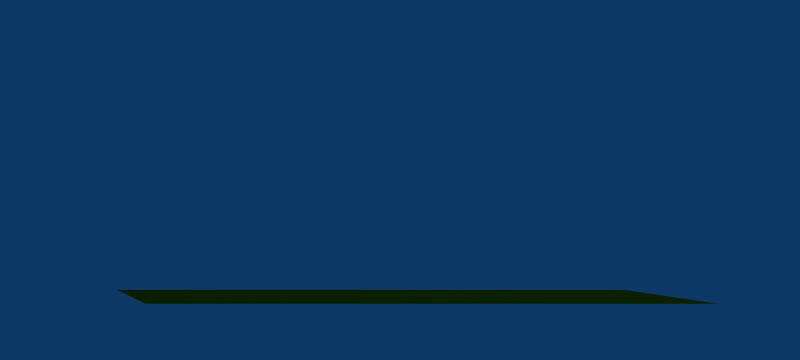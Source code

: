 # Source: hairguide.blend  (saved by Blender 2.57.0; exported with 4.5.12 LTS)
import bpy
from mathutils import Matrix  # noqa: F401  (used for matrix-valued properties, if any)

bpy.ops.wm.read_factory_settings(use_empty=True)
scene = bpy.context.scene
scene.name = 'Scene'

# ---- collections
col_collection_1 = bpy.data.collections.new('Collection 1'); scene.collection.children.link(col_collection_1)

# ---- materials (node trees are filled in below, after node groups)
mat_material = bpy.data.materials.new('Material')
mat_material.alpha_threshold = 0.0
mat_material.diffuse_color = (0.5597, 0.5247, 0.0, 1.0)
mat_material.roughness = 0.5
mat_material.line_color = (0.0, 0.0, 0.0, 1.0)

# ---- material node trees

# ---- world
world_world = bpy.data.worlds.new('World'); scene.world = world_world
world_world.color = (0.05656, 0.2208, 0.4)
world_world.use_sun_shadow = False
world_world.sun_shadow_jitter_overblur = 0.0
world_world.cycles.sampling_method = 'MANUAL'
world_world.cycles.sample_map_resolution = 256

# ---- cameras
cam_camera = bpy.data.cameras.new('Camera')
cam_camera.passepartout_alpha = 0.2
cam_camera.clip_end = 100.0
cam_camera.lens = 35.0
cam_camera.ortho_scale = 7.314
cam_camera.show_passepartout = False
cam_camera.show_safe_areas = True
cam_camera.dof.focus_distance = 0.0
cam_camera.dof.aperture_fstop = 128.0

# ---- lights
light_spot = bpy.data.lights.new('Spot', 'POINT')
light_spot.transmission_factor = 0.0
light_spot.cutoff_distance = 30.0
light_spot.energy = 100.0
light_spot.shadow_buffer_clip_start = 1.001
light_spot.shadow_soft_size = 1.0
light_spot.shadow_maximum_resolution = 0.006
light_spot.use_absolute_resolution = True
light_spot.cycles.use_multiple_importance_sampling = False

# ---- meshes
me_cube = bpy.data.meshes.new('Cube')
me_cube.from_pydata([(1.617, 1.947e-07, -1.056), (2.929, 4.371e-08, 0.9444), (-8.739, 4.371e-08, 0.9444), (-10.05, 1.947e-07, -1.056)], [], [(0, 1, 2, 3)])
me_cube.materials.append(mat_material)
me_cube.use_remesh_preserve_volume = False
me_cube.use_remesh_preserve_attributes = False
me_cube.use_mirror_vertex_groups = False
me_cube.update()

# ---- curves / text
cu_curve_003 = bpy.data.curves.new('Curve.003', 'CURVE')
cu_curve_003.dimensions = '2D'
_sp = cu_curve_003.splines.new('BEZIER'); _sp.bezier_points.add(1)
_sp.bezier_points.foreach_set('co', [-2.669, 0.0, 0.0, 1.213, 2.61, 0.0])
_sp.bezier_points.foreach_set('handle_left', [-4.305, -1.36, 0.0, -0.9776, 0.8445, 0.0])
_sp.bezier_points.foreach_set('handle_right', [-0.6729, 1.659, 0.0, 3.191, 4.204, 0.0])
for _p, _l, _r in zip(_sp.bezier_points, ['ALIGNED', 'ALIGNED'], ['ALIGNED', 'ALIGNED']): _p.handle_left_type = _l; _p.handle_right_type = _r
_sp.radius_interpolation = 'EASE'
_sp.order_u = 2
_sp.order_v = 2
cu_curve_003.use_path = True
cu_curve_003.use_path_clamp = True
cu_curve_003.use_deform_bounds = True
cu_curve_003.use_radius = False
cu_curve_003.bevel_resolution = 0
cu_curve_003.resolution_u = 6
cu_curve_003.resolution_v = 6
cu_curve_003.fill_mode = 'BOTH'
cu_curve_003.twist_mode = 'Z_UP'
cu_curve_001 = bpy.data.curves.new('Curve.001', 'CURVE')
cu_curve_001.dimensions = '3D'
_sp = cu_curve_001.splines.new('BEZIER'); _sp.bezier_points.add(1)
_sp.bezier_points.foreach_set('co', [-2.669, 0.0, 0.0, 0.3597, 3.344, 0.0])
_sp.bezier_points.foreach_set('handle_left', [-4.305, -1.36, 0.0, -0.09696, 1.761, 0.0])
_sp.bezier_points.foreach_set('handle_right', [-0.6729, 1.659, 0.0, 1.064, 5.785, 0.0])
for _p, _l, _r in zip(_sp.bezier_points, ['ALIGNED', 'ALIGNED'], ['ALIGNED', 'ALIGNED']): _p.handle_left_type = _l; _p.handle_right_type = _r
_sp.bezier_points.foreach_set('tilt', [0.0, -0.5347])
_sp.radius_interpolation = 'EASE'
_sp.order_u = 2
_sp.order_v = 2
cu_curve_001.use_path = True
cu_curve_001.use_path_clamp = True
cu_curve_001.use_deform_bounds = True
cu_curve_001.use_radius = False
cu_curve_001.bevel_resolution = 0
cu_curve_001.resolution_u = 6
cu_curve_001.resolution_v = 6
cu_curve_001.fill_mode = 'HALF'
cu_curve_001.twist_mode = 'Z_UP'
cu_curve = bpy.data.curves.new('Curve', 'CURVE')
cu_curve.dimensions = '2D'
_sp = cu_curve.splines.new('BEZIER'); _sp.bezier_points.add(1)
_sp.bezier_points.foreach_set('co', [-2.669, 0.0, 0.0, 0.9938, 1.986, 0.0])
_sp.bezier_points.foreach_set('handle_left', [-4.305, -1.36, 0.0, -0.4442, 1.978, 0.0])
_sp.bezier_points.foreach_set('handle_right', [-0.6729, 1.659, 0.0, 3.534, 2.0, 0.0])
for _p, _l, _r in zip(_sp.bezier_points, ['ALIGNED', 'ALIGNED'], ['ALIGNED', 'ALIGNED']): _p.handle_left_type = _l; _p.handle_right_type = _r
_sp.radius_interpolation = 'EASE'
_sp.order_u = 2
_sp.order_v = 2
cu_curve.use_path = True
cu_curve.use_path_clamp = True
cu_curve.use_deform_bounds = True
cu_curve.use_radius = False
cu_curve.bevel_resolution = 0
cu_curve.resolution_u = 6
cu_curve.resolution_v = 6
cu_curve.fill_mode = 'BOTH'
cu_curve.twist_mode = 'Z_UP'

# ---- objects
ob_curve_002 = bpy.data.objects.new('Curve.002', cu_curve_003)
ob_curve_001 = bpy.data.objects.new('Curve.001', cu_curve_001)
ob_curve = bpy.data.objects.new('Curve', cu_curve)
ob_cube = bpy.data.objects.new('Cube', me_cube)
ob_lamp = bpy.data.objects.new('Lamp', light_spot)
ob_camera = bpy.data.objects.new('Camera', cam_camera)

# ---- transforms, parenting, visibility, modifiers, constraints
ob_curve_002.location = (-1.348, 3.026, -0.08384)
ob_curve_002.rotation_euler = (0.0, -0.0, 0.9747)
ob_curve_002.lock_rotations_4d = False
ob_curve_002.empty_display_type = 'ARROWS'
ob_curve_002.color = (0.0, 0.0, 0.0, 1.0)
ob_curve_002.lineart.crease_threshold = 0.0
ob_curve_001.location = (-6.637, 2.864, -0.08384)
ob_curve_001.rotation_euler = (0.0, -0.0, 1.079)
ob_curve_001.lock_rotations_4d = False
ob_curve_001.empty_display_type = 'ARROWS'
ob_curve_001.color = (0.0, 0.0, 0.0, 1.0)
ob_curve_001.lineart.crease_threshold = 0.0
ob_curve.location = (1.508, 1.462, -0.08384)
ob_curve.rotation_euler = (0.0, -0.0, 0.4712)
ob_curve.lock_rotations_4d = False
ob_curve.empty_display_type = 'ARROWS'
ob_curve.color = (0.0, 0.0, 0.0, 1.0)
ob_curve.lineart.crease_threshold = 0.0
ob_cube.location = (-0.3526, 0.2502, 0.0)
ob_cube.lock_rotations_4d = False
ob_cube.empty_display_type = 'ARROWS'
ob_cube.color = (0.0, 0.0, 0.0, 1.0)
ob_cube.lineart.crease_threshold = 0.0
_m = ob_cube.modifiers.new('ParticleSystem 1', 'PARTICLE_SYSTEM')
ob_lamp.location = (2.184, 8.603, 5.904)
ob_lamp.rotation_euler = (0.6503, 0.05522, 1.866)
ob_lamp.lock_rotations_4d = False
ob_lamp.empty_display_type = 'ARROWS'
ob_lamp.color = (0.0, 0.0, 0.0, 0.0)
ob_lamp.lineart.crease_threshold = 0.0
ob_camera.location = (-3.898, 2.775, 16.82)
ob_camera.lock_rotations_4d = False
ob_camera.empty_display_type = 'ARROWS'
ob_camera.color = (0.0, 0.0, 0.0, 0.0)
ob_camera.display_type = 'WIRE'
ob_camera.lineart.crease_threshold = 0.0

# ---- collection membership
col_collection_1.objects.link(ob_curve_002)
col_collection_1.objects.link(ob_curve_001)
col_collection_1.objects.link(ob_curve)
col_collection_1.objects.link(ob_cube)
col_collection_1.objects.link(ob_lamp)
col_collection_1.objects.link(ob_camera)

# ---- scene / render settings (as saved in the file)
scene.camera = ob_camera
scene.frame_start = 1; scene.frame_end = 250; scene.frame_set(33)
scene.render.engine = 'BLENDER_EEVEE_NEXT'
scene.render.image_settings.file_format = 'JPEG'
scene.render.image_settings.color_mode = 'RGB'
scene.render.image_settings.compression = 90
scene.render.resolution_x = 800
scene.render.resolution_y = 360
scene.render.resolution_percentage = 50
scene.render.pixel_aspect_x = 100.0
scene.render.pixel_aspect_y = 100.0
scene.render.fps = 25
scene.render.dither_intensity = 0.0
scene.render.use_compositing = False
scene.render.use_sequencer = False
scene.render.bake_margin = 2
scene.render.bake_bias = 0.0
scene.render.use_stamp_time = False
scene.render.use_stamp_date = False
scene.render.use_stamp_frame = False
scene.render.use_stamp_camera = False
scene.render.use_stamp_scene = False
scene.render.use_stamp_filename = False
scene.render.use_stamp_render_time = False
scene.render.stamp_font_size = 0
scene.cycles.use_denoising = False
scene.cycles.samples = 10
scene.cycles.sampling_pattern = 'TABULATED_SOBOL'
scene.cycles.light_sampling_threshold = 0.0
scene.cycles.use_adaptive_sampling = False
scene.cycles.use_light_tree = False
scene.cycles.blur_glossy = 0.0
scene.cycles.volume_bounces = 1
scene.cycles.pixel_filter_type = 'GAUSSIAN'
scene.cycles.sample_clamp_indirect = 0.0
scene.view_settings.view_transform = 'Raw'
bpy.context.view_layer.update()
